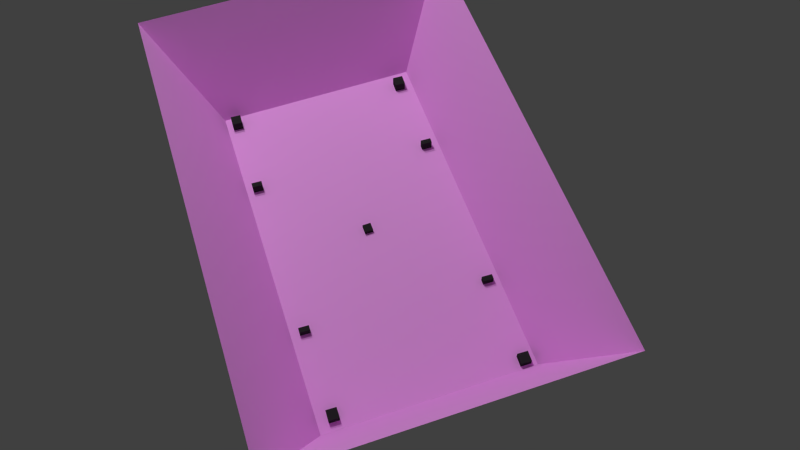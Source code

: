 # Source: VR_Playground.blend  (saved by Blender 2.71.0; exported with 4.5.12 LTS)
import bpy
from mathutils import Matrix  # noqa: F401  (used for matrix-valued properties, if any)

bpy.ops.wm.read_factory_settings(use_empty=True)
scene = bpy.context.scene
scene.name = 'Scene'

# ---- collections
col_collection_1 = bpy.data.collections.new('Collection 1'); scene.collection.children.link(col_collection_1)
col_collection_2 = bpy.data.collections.new('Collection 2'); scene.collection.children.link(col_collection_2)
col_collection_3 = bpy.data.collections.new('Collection 3'); scene.collection.children.link(col_collection_3)
col_collection_4 = bpy.data.collections.new('Collection 4'); scene.collection.children.link(col_collection_4)
col_collection_5 = bpy.data.collections.new('Collection 5'); scene.collection.children.link(col_collection_5)
col_collection_6 = bpy.data.collections.new('Collection 6'); scene.collection.children.link(col_collection_6)
col_collection_7 = bpy.data.collections.new('Collection 7'); scene.collection.children.link(col_collection_7)
col_collection_8 = bpy.data.collections.new('Collection 8'); scene.collection.children.link(col_collection_8)
col_collection_9 = bpy.data.collections.new('Collection 9'); scene.collection.children.link(col_collection_9)
col_collection_10 = bpy.data.collections.new('Collection 10'); scene.collection.children.link(col_collection_10)
col_collection_11 = bpy.data.collections.new('Collection 11'); scene.collection.children.link(col_collection_11)
col_collection_12 = bpy.data.collections.new('Collection 12'); scene.collection.children.link(col_collection_12)
col_collection_13 = bpy.data.collections.new('Collection 13'); scene.collection.children.link(col_collection_13)
col_collection_14 = bpy.data.collections.new('Collection 14'); scene.collection.children.link(col_collection_14)
col_collection_15 = bpy.data.collections.new('Collection 15'); scene.collection.children.link(col_collection_15)
col_collection_16 = bpy.data.collections.new('Collection 16'); scene.collection.children.link(col_collection_16)
col_collection_17 = bpy.data.collections.new('Collection 17'); scene.collection.children.link(col_collection_17)
col_collection_18 = bpy.data.collections.new('Collection 18'); scene.collection.children.link(col_collection_18)
col_collection_19 = bpy.data.collections.new('Collection 19'); scene.collection.children.link(col_collection_19)
col_collection_20 = bpy.data.collections.new('Collection 20'); scene.collection.children.link(col_collection_20)

# ---- images (referenced by path relative to the original .blend; pixels are not part of the script)
import os
ASSET_DIR = os.environ.get("B2B_ASSET_DIR", "")  # directory of the original .blend (textures are referenced by path, not embedded)
HERE = os.path.dirname(os.path.abspath(__file__))  # packed textures are extracted next to this script under _unpacked/

def load_image(name, relpath, width, height, colorspace="sRGB"):
    """Load a texture the original file referenced (path relative to the .blend, or extracted next to this script)."""
    p = next((c for c in (os.path.join(HERE, relpath), os.path.join(ASSET_DIR, relpath)) if relpath and os.path.exists(c)), "")
    if p:
        img = bpy.data.images.load(p, check_existing=True)
        img.name = name
    else:  # same state as the original file: an image datablock whose file is absent (Cycles renders it pink)
        img = bpy.data.images.new(name, width, height)
        img.source = "FILE"
        img.filepath = "//" + (relpath or name)
    img.colorspace_settings.name = colorspace
    return img
img_untitled = load_image('Untitled', '', 1024, 1024, 'sRGB')

# ---- materials (node trees are filled in below, after node groups)
mat_black = bpy.data.materials.new('Black')
mat_black.alpha_threshold = 0.0
mat_black.roughness = 0.5
mat_black.line_color = (0.0, 0.0, 0.0, 1.0)
mat_material = bpy.data.materials.new('Material')
mat_material.alpha_threshold = 0.0
mat_material.roughness = 0.5
mat_material.line_color = (0.0, 0.0, 0.0, 1.0)

# ---- material node trees
mat_black.use_nodes = True; mat_black.node_tree.nodes.clear()
_N = mat_black.node_tree.nodes; _L = mat_black.node_tree.links
n0 = _N.new('ShaderNodeOutputMaterial'); n0.name = 'Material Output'; n0.location = (300, 300)
n1 = _N.new('ShaderNodeBsdfDiffuse'); n1.name = 'Diffuse BSDF'; n1.location = (10, 300)
n1.inputs[0].default_value = (0.02539, 0.02539, 0.02539, 1.0)
_L.new(n1.outputs[0], n0.inputs[0])
n0.is_active_output = True
mat_material.use_nodes = True; mat_material.node_tree.nodes.clear()
_N = mat_material.node_tree.nodes; _L = mat_material.node_tree.links
n0 = _N.new('ShaderNodeOutputMaterial'); n0.name = 'Material Output'; n0.location = (300, 300)
n1 = _N.new('ShaderNodeMixShader'); n1.name = 'Mix Shader'; n1.location = (110, 300)
n2 = _N.new('ShaderNodeBsdfDiffuse'); n2.name = 'Diffuse BSDF'; n2.location = (-90, 300)
n3 = _N.new('ShaderNodeBsdfDiffuse'); n3.name = 'Diffuse BSDF.001'; n3.location = (-90, 300)
n4 = _N.new('ShaderNodeTexImage'); n4.name = 'Image Texture'; n4.location = (-280, 300)
n4.width = 140
n4.image = img_untitled
_L.new(n1.outputs[0], n0.inputs[0])
_L.new(n2.outputs[0], n1.inputs[1])
_L.new(n3.outputs[0], n1.inputs[2])
_L.new(n4.outputs[0], n3.inputs[0])
n0.is_active_output = True

# ---- world
world_world = bpy.data.worlds.new('World'); scene.world = world_world
world_world.color = (0.05088, 0.05088, 0.05088)
world_world.use_sun_shadow = False
world_world.sun_shadow_jitter_overblur = 0.0
world_world.cycles.sampling_method = 'MANUAL'
world_world.cycles.sample_map_resolution = 256

# ---- cameras
cam_camera = bpy.data.cameras.new('Camera')
cam_camera.clip_end = 100.0
cam_camera.lens = 35.0
cam_camera.sensor_width = 32.0
cam_camera.sensor_height = 18.0
cam_camera.ortho_scale = 7.314
cam_camera.dof.focus_distance = 0.0

# ---- lights
light_lamp_001 = bpy.data.lights.new('Lamp.001', 'POINT')
light_lamp_001.transmission_factor = 0.0
light_lamp_001.cutoff_distance = 30.0
light_lamp_001.energy = 100.0
light_lamp_001.shadow_buffer_clip_start = 1.001
light_lamp_001.shadow_soft_size = 0.1
light_lamp_001.shadow_maximum_resolution = 0.006
light_lamp_001.use_absolute_resolution = True
light_lamp_001.cycles.use_multiple_importance_sampling = False
light_lamp = bpy.data.lights.new('Lamp', 'POINT')
light_lamp.transmission_factor = 0.0
light_lamp.cutoff_distance = 30.0
light_lamp.energy = 100.0
light_lamp.shadow_buffer_clip_start = 1.001
light_lamp.shadow_soft_size = 0.1
light_lamp.shadow_maximum_resolution = 0.006
light_lamp.use_absolute_resolution = True
light_lamp.cycles.use_multiple_importance_sampling = False

# ---- meshes
me_posside1 = bpy.data.meshes.new('PosSide1')
me_posside1.from_pydata([(-1.0, -1.0, -1.0), (-1.0, 1.0, -1.0), (1.0, 1.0, -1.0), (1.0, -1.0, -1.0), (-1.0, -1.0, 1.0), (-1.0, 1.0, 1.0), (1.0, 1.0, 1.0), (1.0, -1.0, 1.0)], [], [(4, 5, 1, 0), (5, 6, 2, 1), (6, 7, 3, 2), (7, 4, 0, 3), (0, 1, 2, 3), (7, 6, 5, 4)])
_uv = me_posside1.uv_layers.new(name='UVMap')
_uv.uv.foreach_set('vector', [0.0, 0.0, 1.0, 0.0, 1.0, 1.0, 0.0, 1.0, 0.0, 0.0, 1.0, 0.0, 1.0, 1.0, 0.0, 1.0, 0.0, 0.0, 1.0, 0.0, 1.0, 1.0, 0.0, 1.0, 0.0, 0.0, 1.0, 0.0, 1.0, 1.0, 0.0, 1.0, 0.0, 0.0, 1.0, 0.0, 1.0, 1.0, 0.0, 1.0, 0.0, 0.0, 1.0, 0.0, 1.0, 1.0, 0.0, 1.0])
me_posside1.materials.append(mat_black)
me_posside1.use_remesh_preserve_volume = False
me_posside1.use_remesh_preserve_attributes = False
me_posside1.use_mirror_vertex_groups = False
me_posside1.update()
me_posside2 = bpy.data.meshes.new('PosSide2')
me_posside2.from_pydata([(-1.0, -1.0, -1.0), (-1.0, 1.0, -1.0), (1.0, 1.0, -1.0), (1.0, -1.0, -1.0), (-1.0, -1.0, 1.0), (-1.0, 1.0, 1.0), (1.0, 1.0, 1.0), (1.0, -1.0, 1.0)], [], [(4, 5, 1, 0), (5, 6, 2, 1), (6, 7, 3, 2), (7, 4, 0, 3), (0, 1, 2, 3), (7, 6, 5, 4)])
_uv = me_posside2.uv_layers.new(name='UVMap')
_uv.uv.foreach_set('vector', [0.0, 0.0, 1.0, 0.0, 1.0, 1.0, 0.0, 1.0, 0.0, 0.0, 1.0, 0.0, 1.0, 1.0, 0.0, 1.0, 0.0, 0.0, 1.0, 0.0, 1.0, 1.0, 0.0, 1.0, 0.0, 0.0, 1.0, 0.0, 1.0, 1.0, 0.0, 1.0, 0.0, 0.0, 1.0, 0.0, 1.0, 1.0, 0.0, 1.0, 0.0, 0.0, 1.0, 0.0, 1.0, 1.0, 0.0, 1.0])
me_posside2.materials.append(mat_black)
me_posside2.use_remesh_preserve_volume = False
me_posside2.use_remesh_preserve_attributes = False
me_posside2.use_mirror_vertex_groups = False
me_posside2.update()
me_posside3 = bpy.data.meshes.new('PosSide3')
me_posside3.from_pydata([(-1.0, -1.0, -1.0), (-1.0, 1.0, -1.0), (1.0, 1.0, -1.0), (1.0, -1.0, -1.0), (-1.0, -1.0, 1.0), (-1.0, 1.0, 1.0), (1.0, 1.0, 1.0), (1.0, -1.0, 1.0)], [], [(4, 5, 1, 0), (5, 6, 2, 1), (6, 7, 3, 2), (7, 4, 0, 3), (0, 1, 2, 3), (7, 6, 5, 4)])
_uv = me_posside3.uv_layers.new(name='UVMap')
_uv.uv.foreach_set('vector', [0.0, 0.0, 1.0, 0.0, 1.0, 1.0, 0.0, 1.0, 0.0, 0.0, 1.0, 0.0, 1.0, 1.0, 0.0, 1.0, 0.0, 0.0, 1.0, 0.0, 1.0, 1.0, 0.0, 1.0, 0.0, 0.0, 1.0, 0.0, 1.0, 1.0, 0.0, 1.0, 0.0, 0.0, 1.0, 0.0, 1.0, 1.0, 0.0, 1.0, 0.0, 0.0, 1.0, 0.0, 1.0, 1.0, 0.0, 1.0])
me_posside3.materials.append(mat_black)
me_posside3.use_remesh_preserve_volume = False
me_posside3.use_remesh_preserve_attributes = False
me_posside3.use_mirror_vertex_groups = False
me_posside3.update()
me_posside4 = bpy.data.meshes.new('PosSide4')
me_posside4.from_pydata([(-1.0, -1.0, -1.0), (-1.0, 1.0, -1.0), (1.0, 1.0, -1.0), (1.0, -1.0, -1.0), (-1.0, -1.0, 1.0), (-1.0, 1.0, 1.0), (1.0, 1.0, 1.0), (1.0, -1.0, 1.0)], [], [(4, 5, 1, 0), (5, 6, 2, 1), (6, 7, 3, 2), (7, 4, 0, 3), (0, 1, 2, 3), (7, 6, 5, 4)])
_uv = me_posside4.uv_layers.new(name='UVMap')
_uv.uv.foreach_set('vector', [0.0, 0.0, 1.0, 0.0, 1.0, 1.0, 0.0, 1.0, 0.0, 0.0, 1.0, 0.0, 1.0, 1.0, 0.0, 1.0, 0.0, 0.0, 1.0, 0.0, 1.0, 1.0, 0.0, 1.0, 0.0, 0.0, 1.0, 0.0, 1.0, 1.0, 0.0, 1.0, 0.0, 0.0, 1.0, 0.0, 1.0, 1.0, 0.0, 1.0, 0.0, 0.0, 1.0, 0.0, 1.0, 1.0, 0.0, 1.0])
me_posside4.materials.append(mat_black)
me_posside4.use_remesh_preserve_volume = False
me_posside4.use_remesh_preserve_attributes = False
me_posside4.use_mirror_vertex_groups = False
me_posside4.update()
me_poscorner3 = bpy.data.meshes.new('PosCorner3')
me_poscorner3.from_pydata([(-1.0, -1.0, -1.0), (-1.0, 1.0, -1.0), (1.0, 1.0, -1.0), (1.0, -1.0, -1.0), (-1.0, -1.0, 1.0), (-1.0, 1.0, 1.0), (1.0, 1.0, 1.0), (1.0, -1.0, 1.0)], [], [(4, 5, 1, 0), (5, 6, 2, 1), (6, 7, 3, 2), (7, 4, 0, 3), (0, 1, 2, 3), (7, 6, 5, 4)])
_uv = me_poscorner3.uv_layers.new(name='UVMap')
_uv.uv.foreach_set('vector', [0.0, 0.0, 1.0, 0.0, 1.0, 1.0, 0.0, 1.0, 0.0, 0.0, 1.0, 0.0, 1.0, 1.0, 0.0, 1.0, 0.0, 0.0, 1.0, 0.0, 1.0, 1.0, 0.0, 1.0, 0.0, 0.0, 1.0, 0.0, 1.0, 1.0, 0.0, 1.0, 0.0, 0.0, 1.0, 0.0, 1.0, 1.0, 0.0, 1.0, 0.0, 0.0, 1.0, 0.0, 1.0, 1.0, 0.0, 1.0])
me_poscorner3.materials.append(mat_black)
me_poscorner3.use_remesh_preserve_volume = False
me_poscorner3.use_remesh_preserve_attributes = False
me_poscorner3.use_mirror_vertex_groups = False
me_poscorner3.update()
me_poscorner4 = bpy.data.meshes.new('PosCorner4')
me_poscorner4.from_pydata([(-1.0, -1.0, -1.0), (-1.0, 1.0, -1.0), (1.0, 1.0, -1.0), (1.0, -1.0, -1.0), (-1.0, -1.0, 1.0), (-1.0, 1.0, 1.0), (1.0, 1.0, 1.0), (1.0, -1.0, 1.0)], [], [(4, 5, 1, 0), (5, 6, 2, 1), (6, 7, 3, 2), (7, 4, 0, 3), (0, 1, 2, 3), (7, 6, 5, 4)])
_uv = me_poscorner4.uv_layers.new(name='UVMap')
_uv.uv.foreach_set('vector', [0.0, 0.0, 1.0, 0.0, 1.0, 1.0, 0.0, 1.0, 0.0, 0.0, 1.0, 0.0, 1.0, 1.0, 0.0, 1.0, 0.0, 0.0, 1.0, 0.0, 1.0, 1.0, 0.0, 1.0, 0.0, 0.0, 1.0, 0.0, 1.0, 1.0, 0.0, 1.0, 0.0, 0.0, 1.0, 0.0, 1.0, 1.0, 0.0, 1.0, 0.0, 0.0, 1.0, 0.0, 1.0, 1.0, 0.0, 1.0])
me_poscorner4.materials.append(mat_black)
me_poscorner4.use_remesh_preserve_volume = False
me_poscorner4.use_remesh_preserve_attributes = False
me_poscorner4.use_mirror_vertex_groups = False
me_poscorner4.update()
me_poscorner1 = bpy.data.meshes.new('PosCorner1')
me_poscorner1.from_pydata([(-1.0, -1.0, -1.0), (-1.0, 1.0, -1.0), (1.0, 1.0, -1.0), (1.0, -1.0, -1.0), (-1.0, -1.0, 1.0), (-1.0, 1.0, 1.0), (1.0, 1.0, 1.0), (1.0, -1.0, 1.0)], [], [(4, 5, 1, 0), (5, 6, 2, 1), (6, 7, 3, 2), (7, 4, 0, 3), (0, 1, 2, 3), (7, 6, 5, 4)])
_uv = me_poscorner1.uv_layers.new(name='UVMap')
_uv.uv.foreach_set('vector', [0.0, 0.0, 1.0, 0.0, 1.0, 1.0, 0.0, 1.0, 0.0, 0.0, 1.0, 0.0, 1.0, 1.0, 0.0, 1.0, 0.0, 0.0, 1.0, 0.0, 1.0, 1.0, 0.0, 1.0, 0.0, 0.0, 1.0, 0.0, 1.0, 1.0, 0.0, 1.0, 0.0, 0.0, 1.0, 0.0, 1.0, 1.0, 0.0, 1.0, 0.0, 0.0, 1.0, 0.0, 1.0, 1.0, 0.0, 1.0])
me_poscorner1.materials.append(mat_black)
me_poscorner1.use_remesh_preserve_volume = False
me_poscorner1.use_remesh_preserve_attributes = False
me_poscorner1.use_mirror_vertex_groups = False
me_poscorner1.update()
me_poscorner2 = bpy.data.meshes.new('PosCorner2')
me_poscorner2.from_pydata([(-1.0, -1.0, -1.0), (-1.0, 1.0, -1.0), (1.0, 1.0, -1.0), (1.0, -1.0, -1.0), (-1.0, -1.0, 1.0), (-1.0, 1.0, 1.0), (1.0, 1.0, 1.0), (1.0, -1.0, 1.0)], [], [(4, 5, 1, 0), (5, 6, 2, 1), (6, 7, 3, 2), (7, 4, 0, 3), (0, 1, 2, 3), (7, 6, 5, 4)])
_uv = me_poscorner2.uv_layers.new(name='UVMap')
_uv.uv.foreach_set('vector', [0.0, 0.0, 1.0, 0.0, 1.0, 1.0, 0.0, 1.0, 0.0, 0.0, 1.0, 0.0, 1.0, 1.0, 0.0, 1.0, 0.0, 0.0, 1.0, 0.0, 1.0, 1.0, 0.0, 1.0, 0.0, 0.0, 1.0, 0.0, 1.0, 1.0, 0.0, 1.0, 0.0, 0.0, 1.0, 0.0, 1.0, 1.0, 0.0, 1.0, 0.0, 0.0, 1.0, 0.0, 1.0, 1.0, 0.0, 1.0])
me_poscorner2.materials.append(mat_black)
me_poscorner2.use_remesh_preserve_volume = False
me_poscorner2.use_remesh_preserve_attributes = False
me_poscorner2.use_mirror_vertex_groups = False
me_poscorner2.update()
me_poscenter = bpy.data.meshes.new('PosCenter')
me_poscenter.from_pydata([(-1.0, -1.0, -1.0), (-1.0, 1.0, -1.0), (1.0, 1.0, -1.0), (1.0, -1.0, -1.0), (-1.0, -1.0, 1.0), (-1.0, 1.0, 1.0), (1.0, 1.0, 1.0), (1.0, -1.0, 1.0)], [], [(4, 5, 1, 0), (5, 6, 2, 1), (6, 7, 3, 2), (7, 4, 0, 3), (0, 1, 2, 3), (7, 6, 5, 4)])
me_poscenter.materials.append(mat_black)
me_poscenter.use_remesh_preserve_volume = False
me_poscenter.use_remesh_preserve_attributes = False
me_poscenter.use_mirror_vertex_groups = False
me_poscenter.update()
me_arena = bpy.data.meshes.new('Arena')
me_arena.from_pydata([(-0.2778, -0.353, -0.4725), (-0.4237, 0.003147, -0.6557), (-0.5884, 0.003147, 0.8226), (-0.2778, -0.353, -0.4725), (-0.5884, 0.003147, 0.8226), (-0.4039, -0.3562, 0.6728), (-0.5884, 0.003147, 0.8226), (0.3927, 0.003147, 0.9341), (0.2411, -0.3575, 0.7455), (-0.5884, 0.003147, 0.8226), (0.2411, -0.3575, 0.7455), (-0.4039, -0.3562, 0.6728), (0.3927, 0.003147, 0.9341), (0.5534, 0.003147, -0.5418), (0.3669, -0.3543, -0.3967), (0.3927, 0.003147, 0.9341), (0.3669, -0.3543, -0.3967), (0.2411, -0.3575, 0.7455), (0.3669, -0.3543, -0.3967), (0.5534, 0.003147, -0.5418), (-0.4237, 0.003147, -0.6557), (0.3669, -0.3543, -0.3967), (-0.4237, 0.003147, -0.6557), (-0.2778, -0.353, -0.4725), (0.2411, -0.3575, 0.7455), (0.3669, -0.3543, -0.3967), (-0.2778, -0.353, -0.4725), (0.2411, -0.3575, 0.7455), (-0.2778, -0.353, -0.4725), (-0.4039, -0.3562, 0.6728)], [], [(0, 1, 2), (3, 4, 5), (6, 7, 8), (9, 10, 11), (12, 13, 14), (15, 16, 17), (18, 19, 20), (21, 22, 23), (24, 25, 26), (27, 28, 29)])
_uv = me_arena.uv_layers.new(name='UVMap')
_uv.uv.foreach_set('vector', [0.6314, 0.08468, 0.7122, 0.0, 0.7122, 0.7546, 0.8547, 0.0, 0.8547, 0.6752, 0.784, 0.5799, 0.9371, 0.0, 0.9371, 0.5009, 0.8547, 0.4141, 0.9997, 0.5009, 0.9997, 0.9238, 0.9358, 0.6013, 0.6314, 0.0, 0.6314, 0.7532, 0.5492, 0.6693, 0.784, 0.0, 0.784, 0.6747, 0.7122, 0.09657, 0.8547, 0.586, 0.9358, 0.5009, 0.9358, 1.0, 1.0, 0.0, 1.0, 0.4225, 0.9371, 0.3227, 0.5492, 0.6717, 0.275, 0.1636, 0.5492, 0.0, 0.275, 0.0, 0.275, 0.6717, 0.0, 0.1622])
me_arena.materials.append(mat_material)
me_arena.use_remesh_preserve_volume = False
me_arena.use_remesh_preserve_attributes = False
me_arena.use_mirror_vertex_groups = False
me_arena.update()

# ---- objects
ob_posside1 = bpy.data.objects.new('PosSide1', me_posside1)
ob_posside2 = bpy.data.objects.new('PosSide2', me_posside2)
ob_posside3 = bpy.data.objects.new('PosSide3', me_posside3)
ob_posside4 = bpy.data.objects.new('PosSide4', me_posside4)
ob_poscorner3 = bpy.data.objects.new('PosCorner3', me_poscorner3)
ob_poscorner4 = bpy.data.objects.new('PosCorner4', me_poscorner4)
ob_poscorner1 = bpy.data.objects.new('PosCorner1', me_poscorner1)
ob_poscorner2 = bpy.data.objects.new('PosCorner2', me_poscorner2)
ob_poscenter = bpy.data.objects.new('PosCenter', me_poscenter)
ob_lamp_001 = bpy.data.objects.new('Lamp.001', light_lamp_001)
ob_arena = bpy.data.objects.new('Arena', me_arena)
ob_lamp = bpy.data.objects.new('Lamp', light_lamp)
ob_camera = bpy.data.objects.new('Camera', cam_camera)

# ---- transforms, parenting, visibility, modifiers, constraints
ob_posside1.location = (-0.3253, -0.3539, -0.3408)
ob_posside1.rotation_euler = (0.0, -0.0, -0.1454)
ob_posside1.scale = (0.01623, 0.007953, 0.01623)
ob_posside1.lineart.crease_threshold = 0.0
ob_posside2.location = (0.2376, -0.4363, -0.3408)
ob_posside2.rotation_euler = (0.0, -0.0, -0.1454)
ob_posside2.scale = (0.01623, 0.007953, 0.01623)
ob_posside2.lineart.crease_threshold = 0.0
ob_posside3.location = (0.2896, 0.09096, -0.3486)
ob_posside3.rotation_euler = (0.0, -0.0, -0.1454)
ob_posside3.scale = (0.01623, 0.007953, 0.01623)
ob_posside3.lineart.crease_threshold = 0.0
ob_posside4.location = (-0.2733, 0.1734, -0.3486)
ob_posside4.rotation_euler = (0.0, -0.0, -0.1454)
ob_posside4.scale = (0.01623, 0.007953, 0.01623)
ob_posside4.lineart.crease_threshold = 0.0
ob_poscorner3.location = (-0.2482, 0.4438, -0.3486)
ob_poscorner3.rotation_euler = (0.0, -0.0, -0.1454)
ob_poscorner3.scale = (0.01623, 0.01623, 0.01623)
ob_poscorner3.lineart.crease_threshold = 0.0
ob_poscorner4.location = (0.3147, 0.3614, -0.3486)
ob_poscorner4.rotation_euler = (0.0, -0.0, -0.1454)
ob_poscorner4.scale = (0.01623, 0.01623, 0.01623)
ob_poscorner4.lineart.crease_threshold = 0.0
ob_poscorner1.location = (0.2098, -0.7067, -0.3408)
ob_poscorner1.rotation_euler = (0.0, -0.0, -0.1454)
ob_poscorner1.scale = (0.01623, 0.01623, 0.01623)
ob_poscorner1.lineart.crease_threshold = 0.0
ob_poscorner2.location = (-0.3531, -0.6243, -0.3408)
ob_poscorner2.rotation_euler = (0.0, -0.0, -0.1454)
ob_poscorner2.scale = (0.01623, 0.01623, 0.01623)
ob_poscorner2.lineart.crease_threshold = 0.0
ob_poscenter.location = (-0.02062, -0.1466, -0.3543)
ob_poscenter.rotation_euler = (0.0, -0.0, -0.095)
ob_poscenter.scale = (0.01316, 0.01316, 0.01316)
ob_poscenter.lineart.crease_threshold = 0.0
ob_lamp_001.location = (0.2048, -1.303, 2.709)
ob_lamp_001.rotation_euler = (0.6503, 0.05522, 1.866)
ob_lamp_001.lock_rotations_4d = False
ob_lamp_001.empty_display_type = 'ARROWS'
ob_lamp_001.color = (0.0, 0.0, 0.0, 0.0)
ob_lamp_001.lineart.crease_threshold = 0.0
ob_arena.location = (0.0, 0.0, 0.0)
ob_arena.rotation_euler = (1.571, -0.0, 0.0)
ob_arena.lineart.crease_threshold = 0.0
ob_lamp.location = (0.2048, -2.049, 2.709)
ob_lamp.rotation_euler = (0.6503, 0.05522, 1.866)
ob_lamp.lock_rotations_4d = False
ob_lamp.empty_display_type = 'ARROWS'
ob_lamp.color = (0.0, 0.0, 0.0, 0.0)
ob_lamp.lineart.crease_threshold = 0.0
ob_camera.location = (0.4588, 1.145, 2.025)
ob_camera.rotation_euler = (0.5283, 0.006981, 2.701)
ob_camera.lock_rotations_4d = False
ob_camera.empty_display_type = 'ARROWS'
ob_camera.color = (0.0, 0.0, 0.0, 0.0)
ob_camera.display_type = 'WIRE'
ob_camera.lineart.crease_threshold = 0.0

# ---- collection membership
col_collection_1.objects.link(ob_posside1)
col_collection_1.objects.link(ob_posside2)
col_collection_1.objects.link(ob_posside3)
col_collection_1.objects.link(ob_posside4)
col_collection_1.objects.link(ob_poscorner3)
col_collection_1.objects.link(ob_poscorner4)
col_collection_1.objects.link(ob_poscorner1)
col_collection_1.objects.link(ob_poscorner2)
col_collection_1.objects.link(ob_poscenter)
col_collection_1.objects.link(ob_lamp_001)
col_collection_1.objects.link(ob_arena)
col_collection_1.objects.link(ob_lamp)
col_collection_1.objects.link(ob_camera)
col_collection_2.objects.link(ob_arena)
col_collection_3.objects.link(ob_arena)
col_collection_4.objects.link(ob_arena)
col_collection_5.objects.link(ob_arena)
col_collection_6.objects.link(ob_arena)
col_collection_7.objects.link(ob_arena)
col_collection_8.objects.link(ob_arena)
col_collection_9.objects.link(ob_arena)
col_collection_10.objects.link(ob_arena)
col_collection_11.objects.link(ob_arena)
col_collection_12.objects.link(ob_arena)
col_collection_13.objects.link(ob_arena)
col_collection_14.objects.link(ob_arena)
col_collection_15.objects.link(ob_arena)
col_collection_16.objects.link(ob_arena)
col_collection_17.objects.link(ob_arena)
col_collection_18.objects.link(ob_arena)
col_collection_19.objects.link(ob_arena)
col_collection_20.objects.link(ob_arena)

# ---- scene / render settings (as saved in the file)
scene.camera = ob_camera
scene.frame_start = 1; scene.frame_end = 250; scene.frame_set(1)
scene.render.engine = 'CYCLES'
scene.render.dither_intensity = 0.0
scene.cycles.use_denoising = False
scene.cycles.samples = 91
scene.cycles.sampling_pattern = 'TABULATED_SOBOL'
scene.cycles.light_sampling_threshold = 0.0
scene.cycles.use_adaptive_sampling = False
scene.cycles.use_light_tree = False
scene.cycles.blur_glossy = 0.0
scene.cycles.diffuse_bounces = 5
scene.cycles.glossy_bounces = 6
scene.cycles.volume_bounces = 2
scene.cycles.pixel_filter_type = 'GAUSSIAN'
scene.cycles.sample_clamp_indirect = 0.0
scene.view_settings.view_transform = 'Standard'
bpy.context.view_layer.update()
